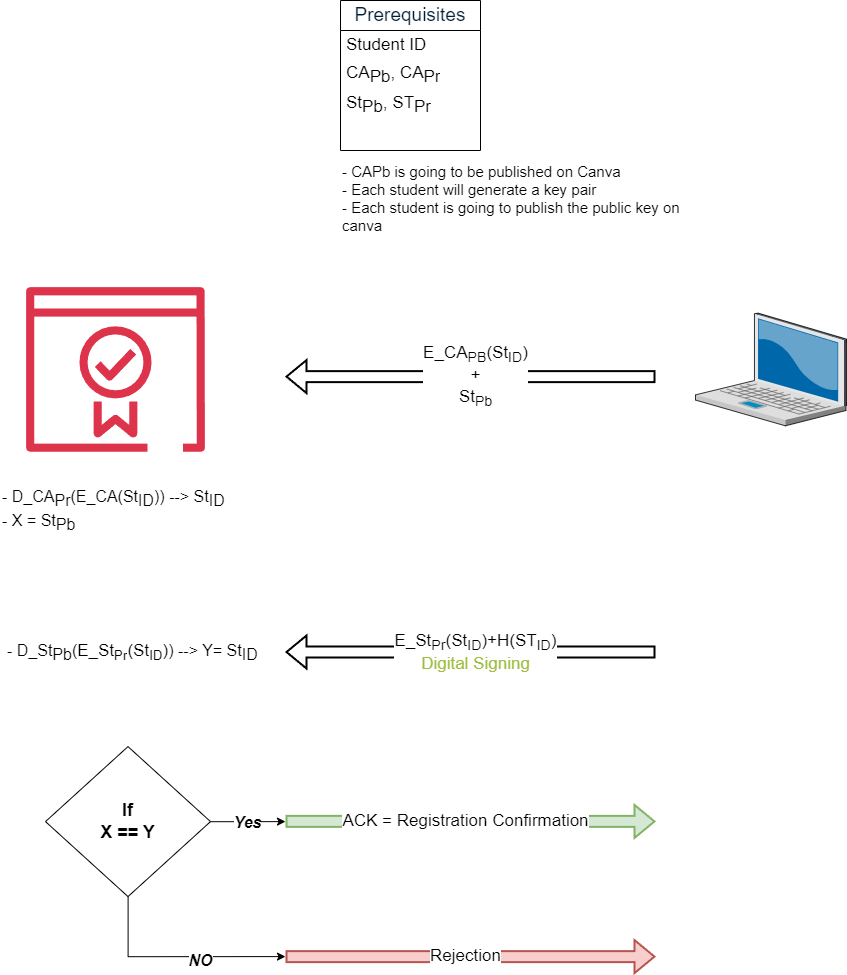

The diagram above was exported from draw.io. Its source (the exported page's mxGraphModel, read from the mxfile embedded in the PNG):
<mxGraphModel dx="2068" dy="3116" grid="1" gridSize="10" guides="1" tooltips="1" connect="1" arrows="1" fold="1" page="1" pageScale="1" pageWidth="850" pageHeight="1100" math="0" shadow="0">
  <root>
    <mxCell id="0" />
    <mxCell id="1" parent="0" />
    <mxCell id="2" value="" style="sketch=0;outlineConnect=0;fontColor=#232F3E;gradientColor=none;fillColor=#DD344C;strokeColor=none;dashed=0;verticalLabelPosition=bottom;verticalAlign=top;align=center;html=1;fontSize=12;fontStyle=0;aspect=fixed;pointerEvents=1;shape=mxgraph.aws4.certificate_manager_2;" vertex="1" parent="1">
      <mxGeometry x="25.629999999999995" y="-1842.5400000000002" width="178.75" height="164.98" as="geometry" />
    </mxCell>
    <mxCell id="3" value="" style="verticalLabelPosition=bottom;sketch=0;aspect=fixed;html=1;verticalAlign=top;strokeColor=none;align=center;outlineConnect=0;shape=mxgraph.citrix.laptop_2;" vertex="1" parent="1">
      <mxGeometry x="695" y="-1816.4" width="151.14" height="112.71" as="geometry" />
    </mxCell>
    <mxCell id="4" value="&lt;span style=&quot;color: rgb(0, 29, 53); font-family: &amp;quot;Google Sans&amp;quot;, Roboto-Medium, Arial, sans-serif-medium, sans-serif; text-align: left; text-wrap: nowrap; background-color: rgb(255, 255, 255);&quot;&gt;&lt;font style=&quot;font-size: 19px;&quot;&gt;Prerequisites&lt;/font&gt;&lt;/span&gt;" style="swimlane;fontStyle=0;childLayout=stackLayout;horizontal=1;startSize=30;horizontalStack=0;resizeParent=1;resizeParentMax=0;resizeLast=0;collapsible=1;marginBottom=0;whiteSpace=wrap;html=1;" vertex="1" parent="1">
      <mxGeometry x="340" y="-2129" width="140" height="150" as="geometry" />
    </mxCell>
    <mxCell id="5" value="Student ID" style="text;strokeColor=none;fillColor=none;align=left;verticalAlign=middle;spacingLeft=4;spacingRight=4;overflow=hidden;points=[[0,0.5],[1,0.5]];portConstraint=eastwest;rotatable=0;whiteSpace=wrap;html=1;fontSize=17;" vertex="1" parent="4">
      <mxGeometry y="30" width="140" height="30" as="geometry" />
    </mxCell>
    <mxCell id="6" value="CA&lt;sub style=&quot;font-size: 17px;&quot;&gt;Pb&lt;/sub&gt;, CA&lt;sub style=&quot;font-size: 17px;&quot;&gt;Pr&lt;/sub&gt;" style="text;strokeColor=none;fillColor=none;align=left;verticalAlign=middle;spacingLeft=4;spacingRight=4;overflow=hidden;points=[[0,0.5],[1,0.5]];portConstraint=eastwest;rotatable=0;whiteSpace=wrap;html=1;fontSize=17;" vertex="1" parent="4">
      <mxGeometry y="60" width="140" height="30" as="geometry" />
    </mxCell>
    <mxCell id="7" value="St&lt;sub style=&quot;font-size: 17px;&quot;&gt;Pb&lt;/sub&gt;, ST&lt;sub style=&quot;font-size: 17px;&quot;&gt;Pr&lt;/sub&gt;" style="text;strokeColor=none;fillColor=none;align=left;verticalAlign=middle;spacingLeft=4;spacingRight=4;overflow=hidden;points=[[0,0.5],[1,0.5]];portConstraint=eastwest;rotatable=0;whiteSpace=wrap;html=1;fontSize=17;" vertex="1" parent="4">
      <mxGeometry y="90" width="140" height="30" as="geometry" />
    </mxCell>
    <mxCell id="8" style="text;strokeColor=none;fillColor=none;align=left;verticalAlign=middle;spacingLeft=4;spacingRight=4;overflow=hidden;points=[[0,0.5],[1,0.5]];portConstraint=eastwest;rotatable=0;whiteSpace=wrap;html=1;" vertex="1" parent="4">
      <mxGeometry y="120" width="140" height="30" as="geometry" />
    </mxCell>
    <mxCell id="9" value="&lt;font style=&quot;font-size: 17px;&quot;&gt;E_CA&lt;sub style=&quot;&quot;&gt;PB&lt;/sub&gt;(St&lt;sub style=&quot;&quot;&gt;ID&lt;/sub&gt;)&lt;/font&gt;&lt;div style=&quot;font-size: 17px;&quot;&gt;&lt;font style=&quot;font-size: 17px;&quot;&gt;+&lt;br style=&quot;&quot;&gt;&lt;/font&gt;&lt;div style=&quot;&quot;&gt;&lt;font style=&quot;font-size: 17px;&quot;&gt;St&lt;sub style=&quot;&quot;&gt;Pb&lt;/sub&gt;&lt;/font&gt;&lt;/div&gt;&lt;/div&gt;" style="shape=flexArrow;endArrow=classic;html=1;rounded=0;labelPosition=center;verticalLabelPosition=middle;align=center;verticalAlign=middle;fontSize=14;strokeWidth=2;" edge="1" parent="1">
      <mxGeometry x="-0.027" width="50" height="50" relative="1" as="geometry">
        <mxPoint x="655" y="-1752.9" as="sourcePoint" />
        <mxPoint x="285" y="-1752.9" as="targetPoint" />
        <mxPoint as="offset" />
      </mxGeometry>
    </mxCell>
    <mxCell id="10" value="- CAPb is going to be published on Canva&lt;div&gt;- Each student will generate a key pair&lt;/div&gt;&lt;div&gt;- Each student is going to publish the public key on canva&lt;/div&gt;" style="text;html=1;align=left;verticalAlign=middle;whiteSpace=wrap;rounded=0;fontSize=15;" vertex="1" parent="1">
      <mxGeometry x="340" y="-1980.5" width="350" height="98.79" as="geometry" />
    </mxCell>
    <mxCell id="11" value="&lt;font style=&quot;font-size: 16px;&quot;&gt;- D_CA&lt;sub style=&quot;font-size: 16px;&quot;&gt;Pr&lt;/sub&gt;(E_CA(St&lt;sub style=&quot;font-size: 16px;&quot;&gt;ID&lt;/sub&gt;)) --&amp;gt; St&lt;sub style=&quot;font-size: 16px;&quot;&gt;ID&lt;/sub&gt;&lt;/font&gt;&lt;div style=&quot;font-size: 16px;&quot;&gt;&lt;font style=&quot;font-size: 16px;&quot;&gt;- X = St&lt;sub style=&quot;font-size: 16px;&quot;&gt;Pb&lt;/sub&gt;&lt;/font&gt;&lt;/div&gt;" style="text;html=1;align=left;verticalAlign=middle;whiteSpace=wrap;rounded=0;fontSize=16;" vertex="1" parent="1">
      <mxGeometry y="-1645.19" width="230" height="52.29" as="geometry" />
    </mxCell>
    <mxCell id="12" value="&lt;font style=&quot;font-size: 17px;&quot;&gt;E_St&lt;sub style=&quot;&quot;&gt;Pr&lt;/sub&gt;(St&lt;sub style=&quot;&quot;&gt;ID&lt;/sub&gt;)+H(ST&lt;sub&gt;ID&lt;/sub&gt;)&lt;/font&gt;&lt;div&gt;&lt;font color=&quot;#9dbe41&quot; style=&quot;font-size: 17px;&quot;&gt;Digital Signing&lt;/font&gt;&lt;/div&gt;" style="shape=flexArrow;endArrow=classic;html=1;rounded=0;labelPosition=center;verticalLabelPosition=middle;align=center;verticalAlign=middle;fontSize=14;strokeWidth=2;" edge="1" parent="1">
      <mxGeometry x="-0.027" width="50" height="50" relative="1" as="geometry">
        <mxPoint x="655" y="-1477.47" as="sourcePoint" />
        <mxPoint x="285" y="-1477.47" as="targetPoint" />
        <mxPoint as="offset" />
      </mxGeometry>
    </mxCell>
    <mxCell id="13" value="&lt;font style=&quot;font-size: 16px;&quot;&gt;- D_St&lt;sub style=&quot;font-size: 16px;&quot;&gt;Pb&lt;/sub&gt;(&lt;span style=&quot;font-size: 17px; text-align: center; text-wrap: nowrap; background-color: rgb(255, 255, 255);&quot;&gt;E_St&lt;/span&gt;&lt;sub style=&quot;text-align: center; text-wrap: nowrap; background-color: rgb(255, 255, 255);&quot;&gt;Pr&lt;/sub&gt;&lt;span style=&quot;font-size: 17px; text-align: center; text-wrap: nowrap; background-color: rgb(255, 255, 255);&quot;&gt;(St&lt;/span&gt;&lt;sub style=&quot;text-align: center; text-wrap: nowrap; background-color: rgb(255, 255, 255);&quot;&gt;ID&lt;/sub&gt;&lt;span style=&quot;font-size: 17px; text-align: center; text-wrap: nowrap; background-color: rgb(255, 255, 255);&quot;&gt;)&lt;/span&gt;) --&amp;gt; Y= St&lt;sub style=&quot;font-size: 16px;&quot;&gt;ID&lt;/sub&gt;&lt;/font&gt;" style="text;html=1;align=left;verticalAlign=middle;whiteSpace=wrap;rounded=0;fontSize=16;" vertex="1" parent="1">
      <mxGeometry x="5" y="-1502.9" width="280" height="52.29" as="geometry" />
    </mxCell>
    <mxCell id="14" value="Yes" style="edgeStyle=orthogonalEdgeStyle;rounded=0;orthogonalLoop=1;jettySize=auto;html=1;fontSize=16;fontStyle=3" edge="1" source="17" parent="1">
      <mxGeometry relative="1" as="geometry">
        <mxPoint x="285" y="-1307.9" as="targetPoint" />
      </mxGeometry>
    </mxCell>
    <mxCell id="15" style="edgeStyle=orthogonalEdgeStyle;rounded=0;orthogonalLoop=1;jettySize=auto;html=1;" edge="1" source="17" parent="1">
      <mxGeometry relative="1" as="geometry">
        <mxPoint x="285.0000000000002" y="-1172.8999999999996" as="targetPoint" />
        <Array as="points">
          <mxPoint x="128" y="-1172.9" />
        </Array>
      </mxGeometry>
    </mxCell>
    <mxCell id="16" value="NO" style="edgeLabel;html=1;align=center;verticalAlign=middle;resizable=0;points=[];fontSize=16;fontStyle=3" connectable="0" vertex="1" parent="15">
      <mxGeometry x="0.2077" y="-3" relative="1" as="geometry">
        <mxPoint as="offset" />
      </mxGeometry>
    </mxCell>
    <mxCell id="17" value="If&lt;div style=&quot;font-size: 18px;&quot;&gt;X == Y&lt;/div&gt;" style="rhombus;whiteSpace=wrap;html=1;fontSize=18;fontStyle=1" vertex="1" parent="1">
      <mxGeometry x="45" y="-1382.9" width="165" height="150" as="geometry" />
    </mxCell>
    <mxCell id="18" value="&lt;span style=&quot;font-size: 17px;&quot;&gt;ACK = Registration Confirmation&lt;/span&gt;" style="shape=flexArrow;endArrow=classic;html=1;rounded=0;labelPosition=center;verticalLabelPosition=middle;align=center;verticalAlign=middle;fontSize=14;strokeWidth=2;fillColor=#d5e8d4;strokeColor=#82b366;" edge="1" parent="1">
      <mxGeometry x="-0.027" width="50" height="50" relative="1" as="geometry">
        <mxPoint x="285" y="-1308.07" as="sourcePoint" />
        <mxPoint x="655" y="-1308.07" as="targetPoint" />
        <mxPoint as="offset" />
      </mxGeometry>
    </mxCell>
    <mxCell id="19" value="&lt;span style=&quot;font-size: 17px;&quot;&gt;Rejection&lt;/span&gt;" style="shape=flexArrow;endArrow=classic;html=1;rounded=0;labelPosition=center;verticalLabelPosition=middle;align=center;verticalAlign=middle;fontSize=14;strokeWidth=2;fillColor=#f8cecc;strokeColor=#b85450;" edge="1" parent="1">
      <mxGeometry x="-0.027" width="50" height="50" relative="1" as="geometry">
        <mxPoint x="285" y="-1172.9" as="sourcePoint" />
        <mxPoint x="655" y="-1172.9" as="targetPoint" />
        <mxPoint as="offset" />
      </mxGeometry>
    </mxCell>
  </root>
</mxGraphModel>